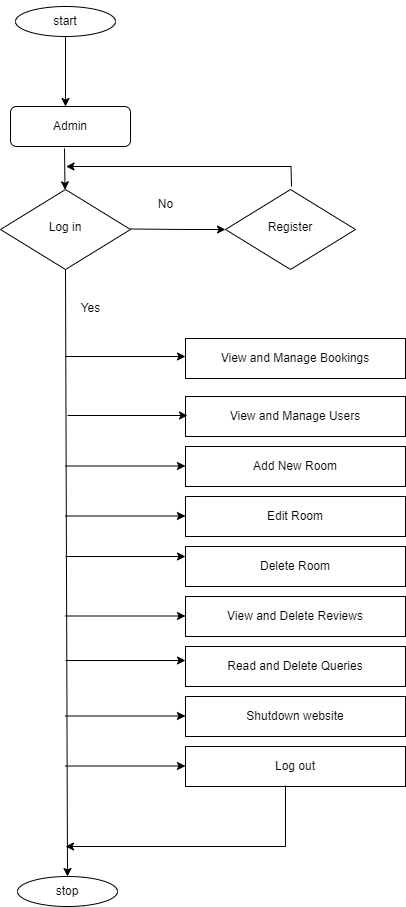

The diagram above was exported from draw.io. Its source (the exported page's mxGraphModel, read from the mxfile embedded in the PNG):
<mxGraphModel dx="880" dy="1629" grid="1" gridSize="10" guides="1" tooltips="1" connect="1" arrows="1" fold="1" page="1" pageScale="1" pageWidth="827" pageHeight="1169" math="0" shadow="0">
  <root>
    <mxCell id="WIyWlLk6GJQsqaUBKTNV-0" />
    <mxCell id="WIyWlLk6GJQsqaUBKTNV-1" parent="WIyWlLk6GJQsqaUBKTNV-0" />
    <mxCell id="kNHNz9huiLewoyJV4BVY-2" value="&lt;br&gt;&lt;span style=&quot;color: rgb(0, 0, 0); font-family: Helvetica; font-size: 12px; font-style: normal; font-variant-ligatures: normal; font-variant-caps: normal; font-weight: 400; letter-spacing: normal; orphans: 2; text-indent: 0px; text-transform: none; widows: 2; word-spacing: 0px; -webkit-text-stroke-width: 0px; white-space: normal; background-color: rgb(251, 251, 251); text-decoration-thickness: initial; text-decoration-style: initial; text-decoration-color: initial; float: none; display: inline !important;&quot;&gt;start&lt;/span&gt;&lt;div&gt;&lt;br/&gt;&lt;/div&gt;" style="ellipse;whiteSpace=wrap;html=1;align=center;" vertex="1" parent="WIyWlLk6GJQsqaUBKTNV-1">
      <mxGeometry x="170" y="-70" width="100" height="30" as="geometry" />
    </mxCell>
    <mxCell id="kNHNz9huiLewoyJV4BVY-5" value="Admin" style="rounded=1;whiteSpace=wrap;html=1;fontSize=12;glass=0;strokeWidth=1;shadow=0;" vertex="1" parent="WIyWlLk6GJQsqaUBKTNV-1">
      <mxGeometry x="165" y="30" width="120" height="40" as="geometry" />
    </mxCell>
    <mxCell id="kNHNz9huiLewoyJV4BVY-6" value="" style="endArrow=classic;html=1;rounded=0;exitX=0.5;exitY=1;exitDx=0;exitDy=0;" edge="1" parent="WIyWlLk6GJQsqaUBKTNV-1" source="kNHNz9huiLewoyJV4BVY-2">
      <mxGeometry width="50" height="50" relative="1" as="geometry">
        <mxPoint x="390" y="230" as="sourcePoint" />
        <mxPoint x="220" y="30" as="targetPoint" />
        <Array as="points">
          <mxPoint x="220" y="20" />
        </Array>
      </mxGeometry>
    </mxCell>
    <mxCell id="kNHNz9huiLewoyJV4BVY-10" value="No" style="text;html=1;align=center;verticalAlign=middle;resizable=0;points=[];autosize=1;strokeColor=none;fillColor=none;" vertex="1" parent="WIyWlLk6GJQsqaUBKTNV-1">
      <mxGeometry x="300" y="113" width="40" height="30" as="geometry" />
    </mxCell>
    <mxCell id="kNHNz9huiLewoyJV4BVY-11" value="" style="endArrow=classic;html=1;rounded=0;exitX=0.5;exitY=1;exitDx=0;exitDy=0;entryX=0.5;entryY=0;entryDx=0;entryDy=0;" edge="1" parent="WIyWlLk6GJQsqaUBKTNV-1" source="WIyWlLk6GJQsqaUBKTNV-6" target="kNHNz9huiLewoyJV4BVY-13">
      <mxGeometry width="50" height="50" relative="1" as="geometry">
        <mxPoint x="219.5" y="251" as="sourcePoint" />
        <mxPoint x="217" y="631" as="targetPoint" />
      </mxGeometry>
    </mxCell>
    <mxCell id="kNHNz9huiLewoyJV4BVY-12" value="Yes" style="text;html=1;align=center;verticalAlign=middle;resizable=0;points=[];autosize=1;strokeColor=none;fillColor=none;" vertex="1" parent="WIyWlLk6GJQsqaUBKTNV-1">
      <mxGeometry x="225" y="217" width="40" height="30" as="geometry" />
    </mxCell>
    <mxCell id="kNHNz9huiLewoyJV4BVY-13" value="stop" style="ellipse;whiteSpace=wrap;html=1;align=center;" vertex="1" parent="WIyWlLk6GJQsqaUBKTNV-1">
      <mxGeometry x="172" y="800" width="100" height="30" as="geometry" />
    </mxCell>
    <mxCell id="kNHNz9huiLewoyJV4BVY-16" value="View and Manage Bookings" style="rounded=0;whiteSpace=wrap;html=1;" vertex="1" parent="WIyWlLk6GJQsqaUBKTNV-1">
      <mxGeometry x="340" y="262" width="220" height="40" as="geometry" />
    </mxCell>
    <mxCell id="kNHNz9huiLewoyJV4BVY-17" value="" style="endArrow=classic;html=1;rounded=0;entryX=0;entryY=0.5;entryDx=0;entryDy=0;" edge="1" parent="WIyWlLk6GJQsqaUBKTNV-1">
      <mxGeometry width="50" height="50" relative="1" as="geometry">
        <mxPoint x="220" y="280" as="sourcePoint" />
        <mxPoint x="340" y="280" as="targetPoint" />
      </mxGeometry>
    </mxCell>
    <mxCell id="kNHNz9huiLewoyJV4BVY-18" value="View and Manage Users" style="rounded=0;whiteSpace=wrap;html=1;" vertex="1" parent="WIyWlLk6GJQsqaUBKTNV-1">
      <mxGeometry x="340" y="320" width="220" height="40" as="geometry" />
    </mxCell>
    <mxCell id="kNHNz9huiLewoyJV4BVY-19" value="Add New Room" style="rounded=0;whiteSpace=wrap;html=1;" vertex="1" parent="WIyWlLk6GJQsqaUBKTNV-1">
      <mxGeometry x="340" y="370" width="220" height="40" as="geometry" />
    </mxCell>
    <mxCell id="kNHNz9huiLewoyJV4BVY-20" value="Edit Room" style="rounded=0;whiteSpace=wrap;html=1;" vertex="1" parent="WIyWlLk6GJQsqaUBKTNV-1">
      <mxGeometry x="340" y="420" width="220" height="40" as="geometry" />
    </mxCell>
    <mxCell id="kNHNz9huiLewoyJV4BVY-21" value="Delete Room" style="rounded=0;whiteSpace=wrap;html=1;" vertex="1" parent="WIyWlLk6GJQsqaUBKTNV-1">
      <mxGeometry x="340" y="470" width="220" height="40" as="geometry" />
    </mxCell>
    <mxCell id="kNHNz9huiLewoyJV4BVY-22" value="View and Delete Reviews&lt;span style=&quot;color: rgba(0, 0, 0, 0); font-family: monospace; font-size: 0px; text-align: start; text-wrap: nowrap;&quot;&gt;%3CmxGraphModel%3E%3Croot%3E%3CmxCell%20id%3D%220%22%2F%3E%3CmxCell%20id%3D%221%22%20parent%3D%220%22%2F%3E%3CmxCell%20id%3D%222%22%20value%3D%22Edit%20Room%22%20style%3D%22rounded%3D0%3BwhiteSpace%3Dwrap%3Bhtml%3D1%3B%22%20vertex%3D%221%22%20parent%3D%221%22%3E%3CmxGeometry%20x%3D%22340%22%20y%3D%22420%22%20width%3D%22220%22%20height%3D%2240%22%20as%3D%22geometry%22%2F%3E%3C%2FmxCell%3E%3C%2Froot%3E%3C%2FmxGraphModel%3E&lt;/span&gt;" style="rounded=0;whiteSpace=wrap;html=1;" vertex="1" parent="WIyWlLk6GJQsqaUBKTNV-1">
      <mxGeometry x="340" y="520" width="220" height="40" as="geometry" />
    </mxCell>
    <mxCell id="kNHNz9huiLewoyJV4BVY-23" value="Read and Delete Queries" style="rounded=0;whiteSpace=wrap;html=1;" vertex="1" parent="WIyWlLk6GJQsqaUBKTNV-1">
      <mxGeometry x="340" y="570" width="220" height="40" as="geometry" />
    </mxCell>
    <mxCell id="kNHNz9huiLewoyJV4BVY-24" value="Shutdown website" style="rounded=0;whiteSpace=wrap;html=1;" vertex="1" parent="WIyWlLk6GJQsqaUBKTNV-1">
      <mxGeometry x="340" y="620" width="220" height="40" as="geometry" />
    </mxCell>
    <mxCell id="kNHNz9huiLewoyJV4BVY-25" value="Log out" style="rounded=0;whiteSpace=wrap;html=1;" vertex="1" parent="WIyWlLk6GJQsqaUBKTNV-1">
      <mxGeometry x="340" y="670" width="220" height="40" as="geometry" />
    </mxCell>
    <mxCell id="kNHNz9huiLewoyJV4BVY-27" value="" style="endArrow=classic;html=1;rounded=0;entryX=0;entryY=0.5;entryDx=0;entryDy=0;" edge="1" parent="WIyWlLk6GJQsqaUBKTNV-1">
      <mxGeometry width="50" height="50" relative="1" as="geometry">
        <mxPoint x="222" y="339" as="sourcePoint" />
        <mxPoint x="342" y="339" as="targetPoint" />
      </mxGeometry>
    </mxCell>
    <mxCell id="kNHNz9huiLewoyJV4BVY-28" value="" style="endArrow=classic;html=1;rounded=0;entryX=0;entryY=0.5;entryDx=0;entryDy=0;" edge="1" parent="WIyWlLk6GJQsqaUBKTNV-1">
      <mxGeometry width="50" height="50" relative="1" as="geometry">
        <mxPoint x="220" y="389.5" as="sourcePoint" />
        <mxPoint x="340" y="389.5" as="targetPoint" />
      </mxGeometry>
    </mxCell>
    <mxCell id="kNHNz9huiLewoyJV4BVY-29" value="" style="endArrow=classic;html=1;rounded=0;entryX=0;entryY=0.5;entryDx=0;entryDy=0;" edge="1" parent="WIyWlLk6GJQsqaUBKTNV-1">
      <mxGeometry width="50" height="50" relative="1" as="geometry">
        <mxPoint x="220" y="439.5" as="sourcePoint" />
        <mxPoint x="340" y="439.5" as="targetPoint" />
      </mxGeometry>
    </mxCell>
    <mxCell id="kNHNz9huiLewoyJV4BVY-30" value="" style="endArrow=classic;html=1;rounded=0;entryX=0;entryY=0.5;entryDx=0;entryDy=0;" edge="1" parent="WIyWlLk6GJQsqaUBKTNV-1">
      <mxGeometry width="50" height="50" relative="1" as="geometry">
        <mxPoint x="220" y="480" as="sourcePoint" />
        <mxPoint x="340" y="480" as="targetPoint" />
      </mxGeometry>
    </mxCell>
    <mxCell id="kNHNz9huiLewoyJV4BVY-31" value="" style="endArrow=classic;html=1;rounded=0;entryX=0;entryY=0.5;entryDx=0;entryDy=0;" edge="1" parent="WIyWlLk6GJQsqaUBKTNV-1">
      <mxGeometry width="50" height="50" relative="1" as="geometry">
        <mxPoint x="220" y="539.5" as="sourcePoint" />
        <mxPoint x="340" y="539.5" as="targetPoint" />
      </mxGeometry>
    </mxCell>
    <mxCell id="kNHNz9huiLewoyJV4BVY-32" value="" style="endArrow=classic;html=1;rounded=0;entryX=0;entryY=0.5;entryDx=0;entryDy=0;" edge="1" parent="WIyWlLk6GJQsqaUBKTNV-1">
      <mxGeometry width="50" height="50" relative="1" as="geometry">
        <mxPoint x="220" y="584" as="sourcePoint" />
        <mxPoint x="340" y="584" as="targetPoint" />
      </mxGeometry>
    </mxCell>
    <mxCell id="kNHNz9huiLewoyJV4BVY-33" value="" style="endArrow=classic;html=1;rounded=0;entryX=0;entryY=0.5;entryDx=0;entryDy=0;" edge="1" parent="WIyWlLk6GJQsqaUBKTNV-1">
      <mxGeometry width="50" height="50" relative="1" as="geometry">
        <mxPoint x="220" y="639.5" as="sourcePoint" />
        <mxPoint x="340" y="639.5" as="targetPoint" />
      </mxGeometry>
    </mxCell>
    <mxCell id="kNHNz9huiLewoyJV4BVY-34" value="" style="endArrow=classic;html=1;rounded=0;entryX=0;entryY=0.5;entryDx=0;entryDy=0;" edge="1" parent="WIyWlLk6GJQsqaUBKTNV-1">
      <mxGeometry width="50" height="50" relative="1" as="geometry">
        <mxPoint x="220" y="689.5" as="sourcePoint" />
        <mxPoint x="340" y="689.5" as="targetPoint" />
      </mxGeometry>
    </mxCell>
    <mxCell id="kNHNz9huiLewoyJV4BVY-36" value="" style="endArrow=classic;html=1;rounded=0;" edge="1" parent="WIyWlLk6GJQsqaUBKTNV-1">
      <mxGeometry width="50" height="50" relative="1" as="geometry">
        <mxPoint x="440" y="709" as="sourcePoint" />
        <mxPoint x="220" y="770" as="targetPoint" />
        <Array as="points">
          <mxPoint x="440" y="770" />
        </Array>
      </mxGeometry>
    </mxCell>
    <mxCell id="kNHNz9huiLewoyJV4BVY-37" value="" style="endArrow=classic;html=1;rounded=0;" edge="1" parent="WIyWlLk6GJQsqaUBKTNV-1">
      <mxGeometry width="50" height="50" relative="1" as="geometry">
        <mxPoint x="285" y="152.5" as="sourcePoint" />
        <mxPoint x="380" y="153" as="targetPoint" />
        <Array as="points">
          <mxPoint x="342.5" y="153" />
        </Array>
      </mxGeometry>
    </mxCell>
    <mxCell id="kNHNz9huiLewoyJV4BVY-38" value="" style="endArrow=classic;html=1;rounded=0;exitX=0.45;exitY=1.05;exitDx=0;exitDy=0;exitPerimeter=0;" edge="1" parent="WIyWlLk6GJQsqaUBKTNV-1" source="kNHNz9huiLewoyJV4BVY-5" target="WIyWlLk6GJQsqaUBKTNV-6">
      <mxGeometry width="50" height="50" relative="1" as="geometry">
        <mxPoint x="219" y="72" as="sourcePoint" />
        <mxPoint x="219.5" y="170" as="targetPoint" />
      </mxGeometry>
    </mxCell>
    <mxCell id="WIyWlLk6GJQsqaUBKTNV-6" value="Log in" style="rhombus;whiteSpace=wrap;html=1;shadow=0;fontFamily=Helvetica;fontSize=12;align=center;strokeWidth=1;spacing=6;spacingTop=-4;" parent="WIyWlLk6GJQsqaUBKTNV-1" vertex="1">
      <mxGeometry x="155" y="113" width="130" height="80" as="geometry" />
    </mxCell>
    <mxCell id="kNHNz9huiLewoyJV4BVY-39" value="Register" style="rhombus;whiteSpace=wrap;html=1;shadow=0;fontFamily=Helvetica;fontSize=12;align=center;strokeWidth=1;spacing=6;spacingTop=-4;" vertex="1" parent="WIyWlLk6GJQsqaUBKTNV-1">
      <mxGeometry x="380" y="113" width="130" height="80" as="geometry" />
    </mxCell>
    <mxCell id="kNHNz9huiLewoyJV4BVY-40" value="" style="endArrow=classic;html=1;rounded=0;" edge="1" parent="WIyWlLk6GJQsqaUBKTNV-1">
      <mxGeometry width="50" height="50" relative="1" as="geometry">
        <mxPoint x="446" y="110" as="sourcePoint" />
        <mxPoint x="220.5" y="90" as="targetPoint" />
        <Array as="points">
          <mxPoint x="445.5" y="90" />
          <mxPoint x="380.5" y="90" />
        </Array>
      </mxGeometry>
    </mxCell>
  </root>
</mxGraphModel>